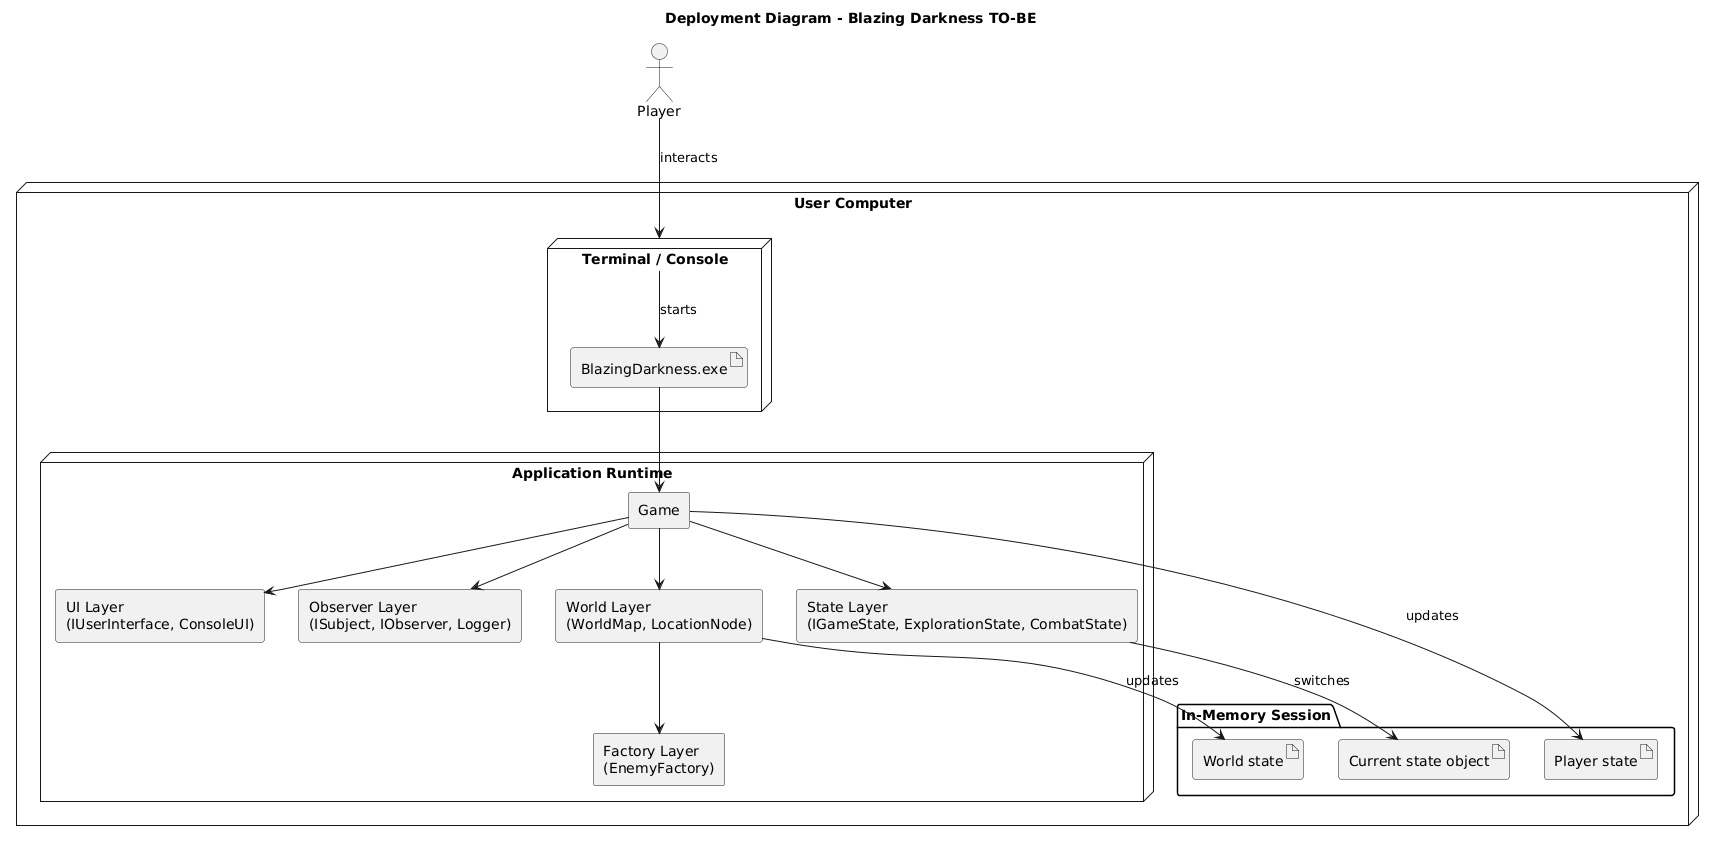

The diagram above was rendered by PlantUML. Its source (embedded in the PNG):
@startuml
title Deployment Diagram - Blazing Darkness TO-BE

skinparam shadowing false
skinparam componentStyle rectangle

actor "Player" as User

node "User Computer" as PC {
  node "Terminal / Console" as Terminal {
    artifact "BlazingDarkness.exe" as EXE
  }

  node "Application Runtime" as Runtime {
    component "Game" as GameCore
    component "State Layer\n(IGameState, ExplorationState, CombatState)" as StateLayer
    component "UI Layer\n(IUserInterface, ConsoleUI)" as UILayer
    component "Observer Layer\n(ISubject, IObserver, Logger)" as ObserverLayer
    component "World Layer\n(WorldMap, LocationNode)" as WorldLayer
    component "Factory Layer\n(EnemyFactory)" as FactoryLayer
  }

  folder "In-Memory Session" as Session {
    artifact "Player state" as PlayerState
    artifact "World state" as WorldState
    artifact "Current state object" as CurrentState
  }
}

User --> Terminal : interacts
Terminal --> EXE : starts

EXE --> GameCore
GameCore --> StateLayer
GameCore --> UILayer
GameCore --> ObserverLayer
GameCore --> WorldLayer
WorldLayer --> FactoryLayer

GameCore --> PlayerState : updates
WorldLayer --> WorldState : updates
StateLayer --> CurrentState : switches
@enduml